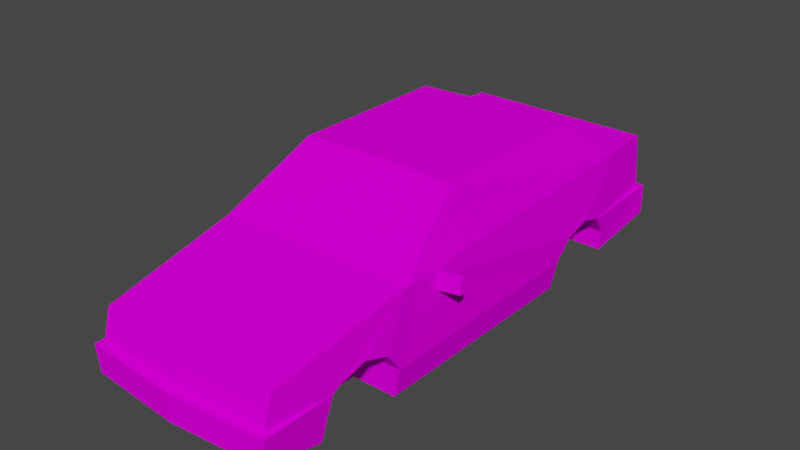 # Source: car.blend  (saved by Blender 5.1.29; exported with 4.5.12 LTS)
import bpy
from mathutils import Matrix  # noqa: F401  (used for matrix-valued properties, if any)

bpy.ops.wm.read_factory_settings(use_empty=True)
scene = bpy.context.scene
scene.name = 'Scene'

# ---- images (referenced by path relative to the original .blend; pixels are not part of the script)
import os
ASSET_DIR = os.environ.get("B2B_ASSET_DIR", "")  # directory of the original .blend (textures are referenced by path, not embedded)
HERE = os.path.dirname(os.path.abspath(__file__))  # packed textures are extracted next to this script under _unpacked/

def load_image(name, relpath, width, height, colorspace="sRGB"):
    """Load a texture the original file referenced (path relative to the .blend, or extracted next to this script)."""
    p = next((c for c in (os.path.join(HERE, relpath), os.path.join(ASSET_DIR, relpath)) if relpath and os.path.exists(c)), "")
    if p:
        img = bpy.data.images.load(p, check_existing=True)
        img.name = name
    else:  # same state as the original file: an image datablock whose file is absent (Cycles renders it pink)
        img = bpy.data.images.new(name, width, height)
        img.source = "FILE"
        img.filepath = "//" + (relpath or name)
    img.colorspace_settings.name = colorspace
    return img
img_car2_png = load_image('car2.png', 'car2.png', 1024, 1024, 'sRGB')

# ---- materials (node trees are filled in below, after node groups)
mat_car2_mat = bpy.data.materials.new('car2_mat')
mat_car2_mat.use_backface_culling_lightprobe_volume = False
mat_car2_mat.use_transparent_shadow = False
mat_car2_mat.diffuse_color = (0.588, 0.588, 0.588, 1.0)
mat_car2_mat.roughness = 0.8946
mat_car2_mat.specular_intensity = 0.0

# ---- material node trees
mat_car2_mat.use_nodes = True; mat_car2_mat.node_tree.nodes.clear()
_N = mat_car2_mat.node_tree.nodes; _L = mat_car2_mat.node_tree.links
n0 = _N.new('ShaderNodeBsdfPrincipled'); n0.name = 'Principled BSDF'; n0.location = (10, 300)
n0.distribution = 'GGX'
n0.subsurface_method = 'BURLEY'
n0.inputs[2].default_value = 0.8946
n0.inputs[13].default_value = 0.0
n0.inputs[27].default_value = (0.0, 0.0, 0.0, 1.0)
n0.inputs[28].default_value = 1.0
n1 = _N.new('ShaderNodeOutputMaterial'); n1.name = 'Material Output'; n1.location = (300, 300)
n2 = _N.new('ShaderNodeTexImage'); n2.name = 'Image Texture'; n2.location = (-300, 600)
n2.image = img_car2_png
n2.interpolation = 'Closest'
_L.new(n0.outputs[0], n1.inputs[0])
_L.new(n2.outputs[0], n0.inputs[0])
n1.is_active_output = True

# ---- world
world_world = bpy.data.worlds.new('World'); scene.world = world_world
world_world.use_nodes = True; world_world.node_tree.nodes.clear()
_N = world_world.node_tree.nodes; _L = world_world.node_tree.links
n0 = _N.new('ShaderNodeOutputWorld'); n0.name = 'World Output'; n0.location = (300, 300)
n1 = _N.new('ShaderNodeBackground'); n1.name = 'Background'; n1.location = (10, 300)
n1.inputs[0].default_value = (0.05088, 0.05088, 0.05088, 1.0)
_L.new(n1.outputs[0], n0.inputs[0])
n0.is_active_output = True
world_world.color = (0.05088, 0.05088, 0.05088)
world_world.use_sun_shadow = False
world_world.sun_shadow_jitter_overblur = 0.0

# ---- meshes
me_car2 = bpy.data.meshes.new('Car2')
me_car2.from_pydata([(0.0, 2.169, 0.3453), (0.0, 2.172, -1.655), (-0.9571, 2.139, -1.655), (-0.9571, 2.137, 0.3453), (-1.213, 0.6471, -1.338), (-1.143, 0.287, -1.338), (-1.143, 0.3064, 1.425), (-1.14, 0.9029, -3.197), (-1.15, 1.607, -3.08), (0.0, 1.607, -3.08), (-1.213, 0.6471, 1.425), (-1.198, 1.502, 1.323), (0.0, 1.502, 1.323), (-1.102, 1.19, 2.984), (-1.246, 0.9029, -2.089), (-1.198, 1.607, -2.372), (-1.243, 0.8971, -1.52), (0.0, 1.19, 3.038), (0.0, 0.9029, -3.197), (-1.174, 0.8971, 2.194), (-1.218, 0.8971, 1.606), (-1.199, 0.9015, -3.271), (-1.217, 0.6471, -2.289), (-1.162, 0.8238, 2.301), (0.0, 1.607, -2.372), (-1.248, 0.9925, -1.814), (-1.102, 0.8238, 3.082), (0.0, 0.8238, 3.136), (-1.199, 0.9925, 1.9), (-1.197, 0.4097, -2.289), (-1.097, 0.312, 2.397), (-1.121, 0.5028, 3.15), (-1.163, 0.8238, 3.155), (0.0, 0.5028, 3.236), (0.0, 0.8238, 3.236), (0.0, 0.5335, -3.297), (-1.202, 0.5335, -3.268), (0.0, 0.9029, -3.297), (-0.662, 0.6471, -1.338), (-0.613, 0.287, -1.338), (-0.662, 0.6471, 1.425), (-0.6668, 0.8971, 1.606), (-0.6659, 0.6471, -2.289), (-0.6947, 0.9029, -2.089), (-0.6232, 0.8971, 2.194), (-0.6103, 0.8238, 2.301), (-0.6965, 0.9925, -1.814), (-0.6918, 0.8971, -1.52), (-0.6477, 0.9925, 1.9), (-0.613, 0.3064, 1.425), (-0.6455, 0.4097, -2.289), (-0.6103, 0.312, 2.397), (0.9571, 2.139, -1.655), (0.9571, 2.137, 0.3453), (1.213, 0.6471, -1.338), (1.143, 0.3064, 1.425), (1.143, 0.287, -1.338), (1.14, 0.9029, -3.197), (1.15, 1.607, -3.08), (1.213, 0.6471, 1.425), (1.198, 1.502, 1.323), (1.102, 1.19, 2.984), (1.246, 0.9029, -2.089), (1.198, 1.607, -2.372), (1.243, 0.8971, -1.52), (1.174, 0.8971, 2.194), (1.218, 0.8971, 1.606), (1.199, 0.9015, -3.271), (1.217, 0.6471, -2.289), (1.162, 0.8238, 2.301), (1.248, 0.9925, -1.814), (1.102, 0.8238, 3.082), (1.199, 0.9925, 1.9), (1.197, 0.4097, -2.289), (1.097, 0.312, 2.397), (1.163, 0.8238, 3.155), (1.121, 0.5028, 3.15), (1.202, 0.5335, -3.268), (0.662, 0.6471, -1.338), (0.613, 0.287, -1.338), (0.662, 0.6471, 1.425), (0.6668, 0.8971, 1.606), (0.6659, 0.6471, -2.289), (0.6947, 0.9029, -2.089), (0.6232, 0.8971, 2.194), (0.6103, 0.8238, 2.301), (0.6965, 0.9925, -1.814), (0.6918, 0.8971, -1.52), (0.6477, 0.9925, 1.9), (0.613, 0.3064, 1.425), (0.6455, 0.4097, -2.289), (0.6103, 0.312, 2.397), (1.449, 1.278, 0.7309), (1.449, 1.278, 0.8109), (1.2, 1.278, 0.8676), (1.2, 1.278, 0.7876), (1.449, 1.453, 0.7309), (1.2, 1.453, 0.7876), (1.2, 1.453, 0.8676), (1.449, 1.453, 0.8109), (-1.449, 1.278, 0.7309), (-1.2, 1.278, 0.7876), (-1.2, 1.278, 0.8676), (-1.449, 1.278, 0.8109), (-1.449, 1.453, 0.7309), (-1.449, 1.453, 0.8109), (-1.2, 1.453, 0.8676), (-1.2, 1.453, 0.7876)], [], [(0, 1, 2), (2, 3, 0), (4, 5, 6), (7, 8, 9), (10, 11, 4), (12, 11, 13), (14, 15, 7), (16, 11, 15), (13, 17, 12), (9, 18, 7), (19, 13, 11), (10, 20, 11), (21, 22, 14), (19, 23, 13), (15, 24, 9), (24, 15, 2), (3, 2, 15), (11, 12, 0), (16, 15, 25), (23, 26, 13), (13, 26, 27), (15, 11, 3), (0, 3, 11), (2, 1, 24), (9, 8, 15), (15, 8, 7), (28, 19, 11), (27, 17, 13), (4, 6, 10), (16, 4, 11), (20, 28, 11), (15, 14, 25), (21, 29, 22), (30, 31, 32, 23), (31, 33, 34, 32), (35, 36, 21, 37), (29, 21, 36), (14, 7, 21), (37, 21, 7, 18), (26, 23, 32), (32, 34, 27, 26), (38, 39, 5, 4), (40, 41, 20, 10), (42, 43, 14, 22), (44, 45, 23, 19), (46, 47, 16, 25), (48, 44, 19, 28), (49, 40, 10, 6), (47, 38, 4, 16), (41, 48, 28, 20), (43, 46, 25, 14), (50, 42, 22, 29), (45, 51, 30, 23), (38, 42, 50, 39), (49, 51, 45, 40), (45, 44, 48, 41), (45, 41, 40), (47, 46, 43, 38), (43, 42, 38), (0, 52, 1), (52, 0, 53), (54, 55, 56), (57, 9, 58), (59, 54, 60), (12, 61, 60), (62, 57, 63), (64, 63, 60), (61, 12, 17), (9, 57, 18), (65, 60, 61), (59, 60, 66), (67, 62, 68), (65, 61, 69), (63, 9, 24), (24, 52, 63), (53, 63, 52), (60, 0, 12), (64, 70, 63), (69, 61, 71), (61, 27, 71), (63, 53, 60), (0, 60, 53), (52, 24, 1), (9, 63, 58), (63, 57, 58), (72, 60, 65), (27, 61, 17), (54, 59, 55), (64, 60, 54), (66, 60, 72), (63, 70, 62), (67, 68, 73), (74, 69, 75, 76), (76, 75, 34, 33), (35, 37, 67, 77), (73, 77, 67), (62, 67, 57), (37, 18, 57, 67), (71, 75, 69), (75, 71, 27, 34), (78, 54, 56, 79), (80, 59, 66, 81), (82, 68, 62, 83), (84, 65, 69, 85), (86, 70, 64, 87), (88, 72, 65, 84), (89, 55, 59, 80), (87, 64, 54, 78), (81, 66, 72, 88), (83, 62, 70, 86), (90, 73, 68, 82), (85, 69, 74, 91), (78, 79, 90, 82), (89, 80, 85, 91), (88, 84, 85, 81), (85, 80, 81), (83, 86, 87, 78), (83, 78, 82), (35, 77, 73, 90), (90, 50, 29, 35), (35, 29, 36), (76, 33, 31, 91), (30, 51, 91, 31), (76, 91, 74), (92, 93, 94, 95), (96, 97, 98, 99), (92, 95, 97, 96), (94, 93, 99, 98), (93, 92, 96, 99), (100, 101, 102, 103), (104, 105, 106, 107), (100, 104, 107, 101), (102, 106, 105, 103), (103, 105, 104, 100), (39, 50, 90, 79), (79, 56, 55, 89), (89, 91, 51, 49), (79, 89, 49, 39), (5, 39, 49, 6)])
me_car2.polygons.foreach_set('use_smooth', [True] * 139)
_k = set([(0, 1), (0, 3), (0, 11), (0, 53), (0, 60), (1, 2), (1, 24), (1, 52), (2, 3), (2, 15), (2, 24), (3, 11), (3, 15), (4, 5), (4, 10), (4, 11), (4, 16), (4, 38), (5, 6), (5, 39), (6, 10), (6, 49), (7, 8), (7, 14), (7, 15), (7, 18), (7, 21), (8, 9), (8, 15), (9, 58), (10, 11), (10, 20), (10, 40), (11, 12), (11, 13), (11, 15), (11, 16), (11, 19), (11, 20), (11, 28), (12, 17), (12, 60), (13, 17), (13, 19), (13, 23), (13, 26), (14, 15), (14, 21), (14, 22), (14, 25), (14, 43), (15, 16), (15, 24), (15, 25), (16, 25), (16, 47), (17, 27), (17, 61), (18, 57), (19, 23), (19, 28), (19, 44), (20, 28), (20, 41), (21, 29), (21, 36), (21, 37), (22, 29), (22, 42), (23, 26), (23, 30), (23, 32), (23, 45), (24, 52), (24, 63), (25, 46), (26, 27), (27, 71), (28, 48), (29, 36), (29, 50), (30, 31), (30, 51), (31, 32), (31, 33), (31, 91), (32, 34), (33, 34), (33, 76), (34, 75), (35, 36), (35, 37), (35, 77), (37, 67), (38, 39), (38, 43), (38, 47), (39, 50), (39, 79), (40, 41), (40, 45), (40, 49), (41, 45), (41, 48), (42, 43), (42, 50), (43, 46), (44, 45), (44, 48), (45, 51), (46, 47), (49, 51), (51, 91), (52, 53), (52, 63), (53, 60), (53, 63), (54, 56), (54, 59), (54, 60), (54, 64), (54, 78), (55, 56), (55, 59), (55, 89), (56, 79), (57, 58), (57, 62), (57, 63), (57, 67), (58, 63), (59, 60), (59, 66), (59, 80), (60, 61), (60, 63), (60, 64), (60, 65), (60, 66), (60, 72), (61, 65), (61, 69), (61, 71), (62, 63), (62, 67), (62, 68), (62, 70), (62, 83), (63, 64), (63, 70), (64, 70), (64, 87), (65, 69), (65, 72), (65, 84), (66, 72), (66, 81), (67, 73), (67, 77), (68, 73), (68, 82), (69, 71), (69, 74), (69, 75), (69, 85), (70, 86), (72, 88), (73, 77), (73, 90), (74, 76), (74, 91), (75, 76), (76, 91), (78, 79), (78, 83), (78, 87), (79, 90), (80, 81), (80, 85), (80, 89), (81, 85), (81, 88), (82, 83), (82, 90), (83, 86), (84, 85), (84, 88), (85, 91), (86, 87), (89, 91), (92, 93), (92, 95), (92, 96), (93, 94), (93, 99), (96, 97), (96, 99), (98, 99), (100, 101), (100, 103), (100, 104), (102, 103), (103, 105), (104, 105), (104, 107), (105, 106)])
me_car2.attributes.new('sharp_edge', 'BOOLEAN', 'EDGE').data.foreach_set('value', [ (min(e.vertices), max(e.vertices)) in _k for e in me_car2.edges])
_uv = me_car2.uv_layers.new(name='UVMap')
_uv.uv.foreach_set('vector', [0.4317, 0.5991, 0.7441, 0.5991, 0.7441, 0.4411, 0.7441, 0.4411, 0.4317, 0.4411, 0.4317, 0.5991, 0.7016, 0.09939, 0.7016, 0.04317, 0.2702, 0.04621, 0.7426, 0.6484, 0.7408, 0.7583, 0.9443, 0.7583, 0.2702, 0.09939, 0.2861, 0.2329, 0.7016, 0.09939, 0.2791, 0.5991, 0.2791, 0.3782, 0.01977, 0.4041, 0.8189, 0.1393, 0.863, 0.2493, 0.9918, 0.1393, 0.7299, 0.1384, 0.2861, 0.2329, 0.863, 0.2493, 0.01977, 0.4041, 0.01138, 0.5991, 0.2791, 0.5991, 0.9443, 0.7583, 0.9443, 0.6484, 0.7426, 0.6484, 0.1501, 0.1384, 0.02676, 0.1842, 0.2861, 0.2329, 0.2702, 0.09939, 0.2418, 0.1384, 0.2861, 0.2329, 0.9931, 0.3626, 0.8417, 0.3218, 0.8104, 0.3622, 0.1501, 0.1384, 0.1334, 0.127, 0.02676, 0.1842, 0.856, 0.3782, 0.856, 0.5991, 0.9665, 0.5991, 0.856, 0.5991, 0.856, 0.3782, 0.7441, 0.4411, 0.4387, 0.332, 0.7511, 0.3324, 0.863, 0.2493, 0.2791, 0.3782, 0.2791, 0.5991, 0.4317, 0.5991, 0.7299, 0.1384, 0.863, 0.2493, 0.7758, 0.1533, 0.1334, 0.127, 0.01138, 0.127, 0.02676, 0.1842, 0.2064, 0.1061, 0.2064, 0.04889, 0.01138, 0.0489, 0.863, 0.2493, 0.2861, 0.2329, 0.4387, 0.332, 0.4317, 0.5991, 0.4317, 0.4411, 0.2791, 0.3782, 0.7441, 0.4411, 0.7441, 0.5991, 0.856, 0.5991, 0.9665, 0.5991, 0.9665, 0.3955, 0.856, 0.3782, 0.863, 0.2493, 0.9735, 0.2493, 0.9918, 0.1393, 0.196, 0.1533, 0.1501, 0.1384, 0.2861, 0.2329, 0.01138, 0.0489, 0.01138, 0.1061, 0.2064, 0.1061, 0.7016, 0.09939, 0.2702, 0.04621, 0.2702, 0.09939, 0.7299, 0.1384, 0.7016, 0.09939, 0.2861, 0.2329, 0.2418, 0.1384, 0.196, 0.1533, 0.2861, 0.2329, 0.863, 0.2493, 0.8189, 0.1393, 0.7758, 0.1533, 0.9931, 0.3626, 0.8416, 0.2847, 0.8417, 0.3218, 0.162, 0.2423, 0.04595, 0.2718, 0.04526, 0.3219, 0.1772, 0.3221, 0.651, 0.3584, 0.4452, 0.3584, 0.4452, 0.4085, 0.6504, 0.4085, 0.7436, 0.1009, 0.9564, 0.1009, 0.9558, 0.04339, 0.7436, 0.04317, 0.8416, 0.2847, 0.9931, 0.3626, 0.9926, 0.3051, 0.21, 0.635, 0.1, 0.65, 0.1, 0.62, 0.1, 0.62, 0.21, 0.62, 0.21, 0.65, 0.1, 0.65, 0.21, 0.65, 0.1, 0.635, 0.21, 0.62, 0.21, 0.65, 0.1, 0.65, 0.1, 0.62, 0.21, 0.62, 0.4295, 0.9686, 0.4308, 0.9516, 0.4162, 0.9516, 0.4149, 0.9686, 0.4316, 0.9659, 0.4315, 0.9541, 0.4169, 0.9541, 0.417, 0.9659, 0.4312, 0.9652, 0.4305, 0.9531, 0.4158, 0.9531, 0.4166, 0.9652, 0.4272, 0.9749, 0.4299, 0.9754, 0.4293, 0.946, 0.4266, 0.9455, 0.4298, 0.962, 0.4299, 0.9481, 0.4153, 0.9481, 0.4152, 0.962, 0.426, 0.9759, 0.4272, 0.9749, 0.4266, 0.9455, 0.4254, 0.9464, 0.4348, 0.9673, 0.4316, 0.9659, 0.417, 0.9659, 0.4202, 0.9673, 0.4283, 0.9707, 0.4295, 0.9686, 0.4149, 0.9686, 0.4136, 0.9707, 0.4193, 0.9754, 0.426, 0.9759, 0.4254, 0.9464, 0.4187, 0.946, 0.4299, 0.975, 0.4298, 0.962, 0.4152, 0.962, 0.4152, 0.975, 0.4291, 0.9686, 0.4312, 0.9652, 0.4166, 0.9652, 0.4144, 0.9686, 0.4361, 0.9722, 0.4361, 0.9481, 0.4215, 0.9481, 0.4215, 0.9722, 0.4351, 0.9494, 0.413, 0.9545, 0.4136, 0.9656, 0.4361, 0.9662, 0.4362, 0.9519, 0.4134, 0.9522, 0.4156, 0.9763, 0.4362, 0.9679, 0.4156, 0.9763, 0.4206, 0.9705, 0.4274, 0.975, 0.4343, 0.9705, 0.4156, 0.9763, 0.4343, 0.9705, 0.4362, 0.9679, 0.4332, 0.9583, 0.4261, 0.9555, 0.4199, 0.9611, 0.4381, 0.969, 0.4199, 0.9611, 0.4159, 0.9742, 0.4381, 0.969, 0.4317, 0.5991, 0.7441, 0.4411, 0.7441, 0.5991, 0.7441, 0.4411, 0.4317, 0.5991, 0.4317, 0.4411, 0.7016, 0.09939, 0.2702, 0.04621, 0.7016, 0.04317, 0.7426, 0.6484, 0.9443, 0.7583, 0.7408, 0.7583, 0.2702, 0.09939, 0.7016, 0.09939, 0.2861, 0.2329, 0.2791, 0.5991, 0.01977, 0.4041, 0.2791, 0.3782, 0.8189, 0.1393, 0.9918, 0.1393, 0.863, 0.2493, 0.7299, 0.1384, 0.863, 0.2493, 0.2861, 0.2329, 0.01977, 0.4041, 0.2791, 0.5991, 0.01138, 0.5991, 0.9443, 0.7583, 0.7426, 0.6484, 0.9443, 0.6484, 0.1501, 0.1384, 0.2861, 0.2329, 0.02676, 0.1842, 0.2702, 0.09939, 0.2861, 0.2329, 0.2418, 0.1384, 0.9931, 0.3626, 0.8104, 0.3622, 0.8417, 0.3218, 0.1501, 0.1384, 0.02676, 0.1842, 0.1334, 0.127, 0.856, 0.3782, 0.9665, 0.5991, 0.856, 0.5991, 0.856, 0.5991, 0.7441, 0.4411, 0.856, 0.3782, 0.4387, 0.332, 0.863, 0.2493, 0.7511, 0.3324, 0.2791, 0.3782, 0.4317, 0.5991, 0.2791, 0.5991, 0.7299, 0.1384, 0.7758, 0.1533, 0.863, 0.2493, 0.1334, 0.127, 0.02676, 0.1842, 0.01138, 0.127, 0.2064, 0.1061, 0.01138, 0.0489, 0.2064, 0.04889, 0.863, 0.2493, 0.4387, 0.332, 0.2861, 0.2329, 0.4317, 0.5991, 0.2791, 0.3782, 0.4317, 0.4411, 0.7441, 0.4411, 0.856, 0.5991, 0.7441, 0.5991, 0.9665, 0.5991, 0.856, 0.3782, 0.9665, 0.3955, 0.863, 0.2493, 0.9918, 0.1393, 0.9735, 0.2493, 0.196, 0.1533, 0.2861, 0.2329, 0.1501, 0.1384, 0.01138, 0.0489, 0.2064, 0.1061, 0.01138, 0.1061, 0.7016, 0.09939, 0.2702, 0.09939, 0.2702, 0.04621, 0.7299, 0.1384, 0.2861, 0.2329, 0.7016, 0.09939, 0.2418, 0.1384, 0.2861, 0.2329, 0.196, 0.1533, 0.863, 0.2493, 0.7758, 0.1533, 0.8189, 0.1393, 0.9931, 0.3626, 0.8417, 0.3218, 0.8416, 0.2847, 0.162, 0.2423, 0.1772, 0.3221, 0.04526, 0.3219, 0.04595, 0.2718, 0.651, 0.3584, 0.6504, 0.4085, 0.4452, 0.4085, 0.4452, 0.3584, 0.7436, 0.1009, 0.7436, 0.04317, 0.9558, 0.04339, 0.9564, 0.1009, 0.8416, 0.2847, 0.9926, 0.3051, 0.9931, 0.3626, 0.21, 0.635, 0.1, 0.62, 0.1, 0.65, 0.1, 0.62, 0.1, 0.65, 0.21, 0.65, 0.21, 0.62, 0.21, 0.65, 0.21, 0.62, 0.1, 0.635, 0.21, 0.65, 0.21, 0.62, 0.1, 0.62, 0.1, 0.65, 0.4295, 0.9686, 0.4149, 0.9686, 0.4162, 0.9516, 0.4308, 0.9516, 0.4316, 0.9659, 0.417, 0.9659, 0.4169, 0.9541, 0.4315, 0.9541, 0.4312, 0.9652, 0.4166, 0.9652, 0.4158, 0.9531, 0.4305, 0.9531, 0.4272, 0.9749, 0.4266, 0.9455, 0.4293, 0.946, 0.4299, 0.9754, 0.4298, 0.962, 0.4152, 0.962, 0.4153, 0.9481, 0.4299, 0.9481, 0.426, 0.9759, 0.4254, 0.9464, 0.4266, 0.9455, 0.4272, 0.9749, 0.4348, 0.9673, 0.4202, 0.9673, 0.417, 0.9659, 0.4316, 0.9659, 0.4283, 0.9707, 0.4136, 0.9707, 0.4149, 0.9686, 0.4295, 0.9686, 0.4193, 0.9754, 0.4187, 0.946, 0.4254, 0.9464, 0.426, 0.9759, 0.4299, 0.975, 0.4152, 0.975, 0.4152, 0.962, 0.4298, 0.962, 0.4291, 0.9686, 0.4144, 0.9686, 0.4166, 0.9652, 0.4312, 0.9652, 0.4361, 0.9722, 0.4215, 0.9722, 0.4215, 0.9481, 0.4361, 0.9481, 0.4351, 0.9494, 0.4361, 0.9662, 0.4136, 0.9656, 0.413, 0.9545, 0.4362, 0.9519, 0.4362, 0.9679, 0.4156, 0.9763, 0.4134, 0.9522, 0.4274, 0.975, 0.4206, 0.9705, 0.4156, 0.9763, 0.4343, 0.9705, 0.4156, 0.9763, 0.4362, 0.9679, 0.4343, 0.9705, 0.4199, 0.9611, 0.4261, 0.9555, 0.4332, 0.9583, 0.4381, 0.969, 0.4199, 0.9611, 0.4381, 0.969, 0.4159, 0.9742, 0.522, 0.725, 0.4744, 0.7262, 0.4746, 0.765, 0.4964, 0.765, 0.4964, 0.765, 0.5476, 0.765, 0.5694, 0.765, 0.522, 0.725, 0.522, 0.725, 0.5694, 0.765, 0.5696, 0.7262, 0.4776, 0.9805, 0.522, 0.9839, 0.5664, 0.9805, 0.4978, 0.9507, 0.5655, 0.9507, 0.5462, 0.9507, 0.4978, 0.9507, 0.5664, 0.9805, 0.4776, 0.9805, 0.4978, 0.9507, 0.4785, 0.9507, 0.06188, 0.6457, 0.06188, 0.6819, 0.02567, 0.6819, 0.02567, 0.6457, 0.02567, 0.6457, 0.06188, 0.6457, 0.06188, 0.6819, 0.02567, 0.6819, 0.475, 0.625, 0.575, 0.625, 0.575, 0.7, 0.475, 0.7, 0.02567, 0.6457, 0.06188, 0.6457, 0.06188, 0.6819, 0.02567, 0.6819, 0.02567, 0.6457, 0.06188, 0.6457, 0.06188, 0.6819, 0.02567, 0.6819, 0.06188, 0.6457, 0.02567, 0.6457, 0.02567, 0.6819, 0.06188, 0.6819, 0.02567, 0.6457, 0.02567, 0.6819, 0.06188, 0.6819, 0.06188, 0.6457, 0.475, 0.625, 0.475, 0.7, 0.575, 0.7, 0.575, 0.625, 0.02567, 0.6457, 0.02567, 0.6819, 0.06188, 0.6819, 0.06188, 0.6457, 0.02567, 0.6457, 0.02567, 0.6819, 0.06188, 0.6819, 0.06188, 0.6457, 0.5463, 0.8026, 0.5476, 0.765, 0.4964, 0.765, 0.4977, 0.8026, 0.4977, 0.8026, 0.4767, 0.8026, 0.4767, 0.9121, 0.4977, 0.9121, 0.4977, 0.9121, 0.4978, 0.9507, 0.5462, 0.9507, 0.5463, 0.9121, 0.4977, 0.8026, 0.4977, 0.9121, 0.5463, 0.9121, 0.5463, 0.8026, 0.5673, 0.8026, 0.5463, 0.8026, 0.5463, 0.9121, 0.5673, 0.9121])
me_car2.materials.append(mat_car2_mat)
me_car2.use_remesh_fix_poles = True
me_car2.use_remesh_preserve_attributes = False
me_car2.use_mirror_vertex_groups = False
me_car2.update()
me_car2.normals_split_custom_set([tuple(v) for v in zip(*[iter([-0.03378, 0.9994, 0.001277, -0.03378, 0.9994, 0.001277, -0.03378, 0.9994, 0.001277, -0.03378, 0.9994, 0.001277, -0.03378, 0.9994, 0.001277, -0.03378, 0.9994, 0.001277, -0.98, -0.199, 0.0003594, -0.9815, -0.1913, 0.001347, -0.981, -0.1941, 0.0009878, -4.138e-07, 0.1646, -0.9864, 0.0, 0.1646, -0.9864, -4.807e-07, 0.1646, -0.9864, -0.9998, 0.01788, 1.423e-06, -0.9998, 0.01788, 1.423e-06, -0.9998, 0.01788, 1.423e-06, -0.007749, 0.9837, 0.1799, 0.0, 0.9828, 0.1849, -0.0009443, 0.9829, 0.1843, -0.995, 0.0295, -0.09553, -0.995, 0.0295, -0.09553, -0.995, 0.0295, -0.09553, -0.9978, 0.06562, 0.00186, -0.9978, 0.06562, 0.00186, -0.9978, 0.06562, 0.00186, -0.0009443, 0.9829, 0.1843, -0.008748, 0.9838, 0.1793, -0.007749, 0.9837, 0.1799, -4.807e-07, 0.1646, -0.9864, -5.861e-07, 0.1646, -0.9864, -4.138e-07, 0.1646, -0.9864, -0.9957, 0.06096, 0.0692, -0.9957, 0.06096, 0.0692, -0.9957, 0.06096, 0.0692, -0.999, 0.01266, -0.04375, -0.999, 0.01266, -0.04375, -0.999, 0.01266, -0.04375, -0.9955, -0.08535, -0.04037, -0.9957, -0.0833, -0.03984, -0.9959, -0.08109, -0.03927, -0.9945, -0.02698, 0.1017, -0.9945, -0.02698, 0.1017, -0.9945, -0.02698, 0.1017, 0.0, 1.0, 8.266e-08, 0.0, 1.0, 0.0, 0.0, 1.0, 4.354e-08, 0.0, 0.8028, -0.5963, 0.0, 0.8028, -0.5963, 0.0, 0.8028, -0.5963, -0.9113, 0.4117, 0.0005262, -0.9113, 0.4117, 0.0005262, -0.9113, 0.4117, 0.0005262, 0.0, 0.8262, 0.5634, 2.523e-07, 0.8262, 0.5634, 2.523e-07, 0.8262, 0.5634, -0.9892, 0.134, 0.0593, -0.9892, 0.134, 0.0593, -0.9892, 0.134, 0.0593, -0.9969, 0.02056, 0.07642, -0.9969, 0.02056, 0.07642, -0.9969, 0.02056, 0.07642, -0.04707, 0.2595, 0.9646, -0.04706, 0.2595, 0.9646, -0.04707, 0.2595, 0.9646, -0.9294, 0.3689, 0.01046, -0.9294, 0.3689, 0.01046, -0.9294, 0.3689, 0.01046, -0.02845, 0.8417, 0.5392, -0.02845, 0.8417, 0.5392, -0.02845, 0.8417, 0.5392, -0.02654, 0.7852, -0.6187, -0.02654, 0.7852, -0.6187, -0.02654, 0.7852, -0.6187, 0.0, 1.0, 4.354e-08, 0.0, 1.0, 1.282e-07, 0.0, 1.0, 8.266e-08, -0.9977, -0.00348, -0.06757, -0.9977, -0.00348, -0.06757, -0.9977, -0.00348, -0.06757, -0.98, 0.15, 0.1306, -0.98, 0.15, 0.1306, -0.98, 0.15, 0.1306, -0.04707, 0.2595, 0.9646, -0.04707, 0.2595, 0.9646, -0.04707, 0.2595, 0.9646, -0.98, -0.199, 0.0003594, -0.981, -0.1941, 0.0009878, -0.9794, -0.2018, 1.396e-06, -0.995, -0.09281, 0.03555, -0.995, -0.09281, 0.03555, -0.995, -0.09281, 0.03555, -0.9974, 0.05495, 0.04668, -0.9974, 0.05495, 0.04668, -0.9974, 0.05495, 0.04668, -0.998, 0.05784, -0.02534, -0.998, 0.05784, -0.02534, -0.998, 0.05784, -0.02534, -0.9955, -0.08535, -0.04037, -0.9955, -0.0857, -0.04046, -0.9957, -0.0833, -0.03984, -0.992, -0.1261, -0.0001508, -0.992, -0.1261, -0.0001508, -0.992, -0.1261, -0.0001508, -0.992, -0.1261, -0.0001508, -0.07307, -0.01168, 0.9973, -0.07307, -0.01168, 0.9973, -0.07307, -0.01168, 0.9973, -0.07307, -0.01168, 0.9973, -0.02324, -0.004161, -0.9997, -0.02324, -0.004161, -0.9997, -0.02324, -0.004161, -0.9997, -0.02324, -0.004161, -0.9997, -0.9999, 0.007913, 0.006461, -0.9999, 0.007913, 0.006461, -0.9999, 0.007913, 0.006461, -0.02143, 0.9998, -0.002057, -0.02143, 0.9998, -0.002057, -0.02143, 0.9998, -0.002057, -2.368e-09, 1.0, -0.007993, -0.0007015, 1.0, -0.007992, -0.0007015, 1.0, -0.007992, -2.483e-09, 1.0, -0.007993, 5.717e-06, 1.0, 5.117e-06, 1.109e-05, 1.0, 9.366e-06, 4.737e-06, 1.0, 4.342e-06, 4.737e-06, 1.0, 4.342e-06, 0.0, 1.0, 2.995e-07, 0.0, 1.0, 2.995e-07, 5.717e-06, 1.0, 5.117e-06, 0.0, 0.0, -1.0, 0.0, 0.0, -1.0, 0.0, 0.0, -1.0, 0.0, 0.0, -1.0, 0.0, -0.5878, 0.809, 0.0, -0.5878, 0.809, 0.0, -0.5878, 0.809, 0.0, -0.5878, 0.809, -2.665e-06, -0.6153, 0.7883, -2.665e-06, -0.6153, 0.7883, -2.665e-06, -0.6153, 0.7883, -2.665e-06, -0.6153, 0.7883, 3.345e-06, -0.8239, -0.5667, 3.345e-06, -0.8239, -0.5667, 3.345e-06, -0.8239, -0.5667, 3.345e-06, -0.8239, -0.5667, -3.499e-07, -0.9511, -0.309, -3.499e-07, -0.9511, -0.309, -3.499e-07, -0.9511, -0.309, -3.499e-07, -0.9511, -0.309, 0.0, -0.9511, -0.309, 0.0, -0.9511, -0.309, 0.0, -0.9511, -0.309, 0.0, -0.9511, -0.309, 0.0, 0.0, 1.0, 0.0, 0.0, 1.0, 0.0, 0.0, 1.0, 0.0, 0.0, 1.0, -6.998e-07, -0.5878, -0.809, -6.998e-07, -0.5878, -0.809, -6.998e-07, -0.5878, -0.809, -6.998e-07, -0.5878, -0.809, 0.0, -0.9511, 0.309, 0.0, -0.9511, 0.309, 0.0, -0.9511, 0.309, 0.0, -0.9511, 0.309, 2.983e-06, -0.9511, 0.309, 2.983e-06, -0.9511, 0.309, 2.983e-06, -0.9511, 0.309, 2.983e-06, -0.9511, 0.309, -5.012e-06, -4.467e-07, 1.0, -5.012e-06, -4.467e-07, 1.0, -5.012e-06, -4.467e-07, 1.0, -5.012e-06, -4.467e-07, 1.0, -1.323e-06, -0.1856, -0.9826, -1.323e-06, -0.1856, -0.9826, -1.323e-06, -0.1856, -0.9826, -1.323e-06, -0.1856, -0.9826, -0.9934, -0.1149, 0.005895, -0.9934, -0.1148, 0.005033, -0.9933, -0.1154, 0.01161, -0.9933, -0.1154, 0.01161, -0.998, -0.05343, 0.03461, -0.998, -0.05343, 0.03461, -0.998, -0.05343, 0.03461, -0.998, -0.05343, 0.03461, -0.9962, -0.04578, 0.07384, -0.9962, -0.04578, 0.07384, -0.9962, -0.04578, 0.07384, -0.9962, -0.04578, 0.07384, -0.9947, -0.07227, 0.07325, -0.9947, -0.07227, 0.07325, -0.9947, -0.07227, 0.07325, -0.9956, -0.09383, 0.004041, -0.9956, -0.09383, 0.004041, -0.9956, -0.09383, 0.004041, -0.9956, -0.09383, 0.004041, -0.9934, -0.1147, 0.004143, -0.9934, -0.1148, 0.005033, -0.9934, -0.1149, 0.005895, 0.03378, 0.9994, 0.001277, 0.03378, 0.9994, 0.001277, 0.03378, 0.9994, 0.001277, 0.03378, 0.9994, 0.001277, 0.03378, 0.9994, 0.001277, 0.03378, 0.9994, 0.001277, 0.98, -0.199, 0.0003604, 0.981, -0.1941, 0.0009874, 0.9815, -0.1913, 0.001347, -3.757e-07, 0.1646, -0.9864, -4.807e-07, 0.1646, -0.9864, -5.808e-07, 0.1646, -0.9864, 0.9998, 0.01788, 1.08e-06, 0.9998, 0.01788, 1.08e-06, 0.9998, 0.01788, 1.08e-06, 0.007749, 0.9837, 0.1799, 0.0009442, 0.9829, 0.1843, 1.766e-07, 0.9828, 0.1849, 0.995, 0.0295, -0.09553, 0.995, 0.0295, -0.09553, 0.995, 0.0295, -0.09553, 0.9978, 0.06562, 0.00186, 0.9978, 0.06562, 0.00186, 0.9978, 0.06562, 0.00186, 0.0009442, 0.9829, 0.1843, 0.007749, 0.9837, 0.1799, 0.008748, 0.9838, 0.1793, -4.807e-07, 0.1646, -0.9864, -3.757e-07, 0.1646, -0.9864, -5.861e-07, 0.1646, -0.9864, 0.9957, 0.06097, 0.0692, 0.9957, 0.06097, 0.0692, 0.9957, 0.06097, 0.0692, 0.999, 0.01266, -0.04375, 0.999, 0.01266, -0.04375, 0.999, 0.01266, -0.04375, 0.9955, -0.08535, -0.04037, 0.9959, -0.08109, -0.03927, 0.9957, -0.0833, -0.03984, 0.9944, -0.02698, 0.1017, 0.9944, -0.02698, 0.1017, 0.9944, -0.02698, 0.1017, 0.0, 1.0, 8.266e-08, 0.0, 1.0, 4.354e-08, 0.0, 1.0, 0.0, 0.0, 0.8028, -0.5963, 0.0, 0.8028, -0.5963, 0.0, 0.8028, -0.5963, 0.9113, 0.4117, 0.0005257, 0.9113, 0.4117, 0.0005257, 0.9113, 0.4117, 0.0005257, 5.046e-07, 0.8262, 0.5634, 2.523e-07, 0.8262, 0.5634, 2.523e-07, 0.8262, 0.5634, 0.9892, 0.134, 0.0593, 0.9892, 0.134, 0.0593, 0.9892, 0.134, 0.0593, 0.9969, 0.02056, 0.07642, 0.9969, 0.02056, 0.07642, 0.9969, 0.02056, 0.07642, 0.04707, 0.2595, 0.9646, 0.04707, 0.2595, 0.9646, 0.04707, 0.2595, 0.9646, 0.9294, 0.3689, 0.01046, 0.9294, 0.3689, 0.01046, 0.9294, 0.3689, 0.01046, 0.02845, 0.8417, 0.5392, 0.02845, 0.8417, 0.5392, 0.02845, 0.8417, 0.5392, 0.02654, 0.7852, -0.6187, 0.02654, 0.7852, -0.6187, 0.02654, 0.7852, -0.6187, 0.0, 1.0, 4.354e-08, 0.0, 1.0, 8.266e-08, 0.0, 1.0, 1.282e-07, 0.9977, -0.00348, -0.06757, 0.9977, -0.00348, -0.06757, 0.9977, -0.00348, -0.06757, 0.98, 0.15, 0.1306, 0.98, 0.15, 0.1306, 0.98, 0.15, 0.1306, 0.04707, 0.2595, 0.9646, 0.04707, 0.2595, 0.9646, 0.04707, 0.2595, 0.9646, 0.98, -0.199, 0.0003604, 0.9794, -0.2018, 1.062e-06, 0.981, -0.1941, 0.0009874, 0.995, -0.09281, 0.03555, 0.995, -0.09281, 0.03555, 0.995, -0.09281, 0.03555, 0.9974, 0.05495, 0.04667, 0.9974, 0.05495, 0.04667, 0.9974, 0.05495, 0.04667, 0.998, 0.05784, -0.02534, 0.998, 0.05784, -0.02534, 0.998, 0.05784, -0.02534, 0.9955, -0.08535, -0.04037, 0.9957, -0.0833, -0.03984, 0.9955, -0.0857, -0.04046, 0.992, -0.1261, -0.0001515, 0.992, -0.1261, -0.0001515, 0.992, -0.1261, -0.0001515, 0.992, -0.1261, -0.0001515, 0.07307, -0.01168, 0.9973, 0.07307, -0.01168, 0.9973, 0.07307, -0.01168, 0.9973, 0.07307, -0.01168, 0.9973, 0.02324, -0.004161, -0.9997, 0.02324, -0.004161, -0.9997, 0.02324, -0.004161, -0.9997, 0.02324, -0.004161, -0.9997, 0.9999, 0.007912, 0.006461, 0.9999, 0.007912, 0.006461, 0.9999, 0.007912, 0.006461, 0.02143, 0.9998, -0.002057, 0.02143, 0.9998, -0.002057, 0.02143, 0.9998, -0.002057, -2.368e-09, 1.0, -0.007993, -2.483e-09, 1.0, -0.007993, 0.0007014, 1.0, -0.007994, 0.0007014, 1.0, -0.007994, -5.717e-06, 1.0, 4.819e-06, -4.737e-06, 1.0, 3.992e-06, -1.109e-05, 1.0, 9.35e-06, -4.737e-06, 1.0, 3.992e-06, -5.717e-06, 1.0, 4.819e-06, 0.0, 1.0, 2.995e-07, 0.0, 1.0, 2.995e-07, 0.0, 0.0, -1.0, 0.0, 0.0, -1.0, 0.0, 0.0, -1.0, 0.0, 0.0, -1.0, 0.0, -0.5878, 0.809, 0.0, -0.5878, 0.809, 0.0, -0.5878, 0.809, 0.0, -0.5878, 0.809, 3.17e-06, -0.6153, 0.7883, 3.17e-06, -0.6153, 0.7883, 3.17e-06, -0.6153, 0.7883, 3.17e-06, -0.6153, 0.7883, -3.763e-06, -0.8239, -0.5667, -3.763e-06, -0.8239, -0.5667, -3.763e-06, -0.8239, -0.5667, -3.763e-06, -0.8239, -0.5667, 0.0, -0.9511, -0.309, 0.0, -0.9511, -0.309, 0.0, -0.9511, -0.309, 0.0, -0.9511, -0.309, 0.0, -0.9511, -0.309, 0.0, -0.9511, -0.309, 0.0, -0.9511, -0.309, 0.0, -0.9511, -0.309, 0.0, 0.0, 1.0, 0.0, 0.0, 1.0, 0.0, 0.0, 1.0, 0.0, 0.0, 1.0, 0.0, -0.5878, -0.809, 0.0, -0.5878, -0.809, 0.0, -0.5878, -0.809, 0.0, -0.5878, -0.809, 0.0, -0.9511, 0.309, 0.0, -0.9511, 0.309, 0.0, -0.9511, 0.309, 0.0, -0.9511, 0.309, -2.61e-06, -0.9511, 0.309, -2.61e-06, -0.9511, 0.309, -2.61e-06, -0.9511, 0.309, -2.61e-06, -0.9511, 0.309, 4.974e-06, -4.467e-07, 1.0, 4.974e-06, -4.467e-07, 1.0, 4.974e-06, -4.467e-07, 1.0, 4.974e-06, -4.467e-07, 1.0, 3.428e-07, -0.1856, -0.9826, 3.428e-07, -0.1856, -0.9826, 3.428e-07, -0.1856, -0.9826, 3.428e-07, -0.1856, -0.9826, 0.9934, -0.1149, 0.005895, 0.9933, -0.1154, 0.01161, 0.9933, -0.1154, 0.01161, 0.9934, -0.1148, 0.005318, 0.998, -0.05343, 0.03461, 0.998, -0.05343, 0.03461, 0.998, -0.05343, 0.03461, 0.998, -0.05343, 0.03461, 0.9962, -0.04578, 0.07384, 0.9962, -0.04578, 0.07384, 0.9962, -0.04578, 0.07384, 0.9962, -0.04578, 0.07384, 0.9947, -0.07226, 0.07324, 0.9947, -0.07226, 0.07324, 0.9947, -0.07226, 0.07324, 0.9956, -0.09383, 0.004043, 0.9956, -0.09383, 0.004043, 0.9956, -0.09383, 0.004043, 0.9956, -0.09383, 0.004043, 0.9934, -0.1147, 0.004143, 0.9934, -0.1149, 0.005895, 0.9934, -0.1148, 0.005318, -0.00158, -0.9921, -0.1256, 0.002096, -0.9922, -0.1243, 0.002096, -0.9922, -0.1243, -0.0009225, -0.9924, -0.123, -0.0009225, -0.9924, -0.123, -4.485e-07, -0.9919, -0.1271, -0.0002132, -0.9925, -0.1221, -0.00158, -0.9921, -0.1256, -0.00158, -0.9921, -0.1256, -0.0002132, -0.9925, -0.1221, -0.003077, -0.9921, -0.1254, 6.183e-08, -0.9751, 0.2218, 6.183e-08, -0.9751, 0.2218, 6.183e-08, -0.9751, 0.2218, 6.183e-08, -0.9751, 0.2218, 7.191e-07, -0.9694, 0.2456, 7.191e-07, -0.9694, 0.2456, 7.191e-07, -0.9694, 0.2456, 7.191e-07, -0.9694, 0.2456, -2.066e-06, -0.9694, 0.2456, -2.066e-06, -0.9694, 0.2456, -2.066e-06, -0.9694, 0.2456, 0.0, -1.0, 0.0, 0.0, -1.0, 0.0, 0.0, -1.0, 0.0, 0.0, -1.0, 0.0, 0.0, 1.0, 0.0, 0.0, 1.0, 0.0, 0.0, 1.0, 0.0, 0.0, 1.0, 0.0, -0.2216, 0.0, -0.9751, -0.2216, 0.0, -0.9751, -0.2216, 0.0, -0.9751, -0.2216, 0.0, -0.9751, 0.2216, 0.0, 0.9751, 0.2216, 0.0, 0.9751, 0.2216, 0.0, 0.9751, 0.2216, 0.0, 0.9751, 1.0, 0.0, 0.0, 1.0, 0.0, 0.0, 1.0, 0.0, 0.0, 1.0, 0.0, 0.0, 0.0, -1.0, 0.0, 0.0, -1.0, 0.0, 0.0, -1.0, 0.0, 0.0, -1.0, 0.0, 0.0, 1.0, 0.0, 0.0, 1.0, 0.0, 0.0, 1.0, 0.0, 0.0, 1.0, 0.0, 0.2216, 0.0, -0.9751, 0.2216, 0.0, -0.9751, 0.2216, 0.0, -0.9751, 0.2216, 0.0, -0.9751, -0.2216, 0.0, 0.9751, -0.2216, 0.0, 0.9751, -0.2216, 0.0, 0.9751, -0.2216, 0.0, 0.9751, -1.0, 0.0, 0.0, -1.0, 0.0, 0.0, -1.0, 0.0, 0.0, -1.0, 0.0, 0.0, -4.939e-08, -0.9918, -0.128, -4.485e-07, -0.9919, -0.1271, -0.0009225, -0.9924, -0.123, -4.939e-08, -0.9918, -0.128, 0.0, -1.0, 0.00704, 0.0, -1.0, 0.00704, 0.0, -1.0, 0.00704, 0.0, -1.0, 0.006609, 0.0, -1.0, 0.006609, 0.0, -1.0, 0.005746, 0.0, -1.0, 0.005746, 0.0, -1.0, 0.006609, 0.0, -1.0, 0.00704, 0.0, -1.0, 0.006609, 0.0, -1.0, 0.006609, 0.0, -1.0, 0.00704, 0.0, -1.0, 0.00704, 0.0, -1.0, 0.00704, 0.0, -1.0, 0.006609, 0.0, -1.0, 0.00704])] * 3)])

# ---- objects
ob_car2 = bpy.data.objects.new('Car2', me_car2)

# ---- transforms, parenting, visibility, modifiers, constraints
ob_car2.location = (0.0, 0.0, 0.0)
ob_car2.rotation_euler = (1.571, -0.0, 0.0)
ob_car2.lineart.crease_threshold = 0.0

# ---- collection membership
scene.collection.objects.link(ob_car2)

# ---- scene / render settings (as saved in the file)
scene.frame_start = 1; scene.frame_end = 250; scene.frame_set(1)
scene.render.engine = 'BLENDER_EEVEE_NEXT'
scene.render.bake_bias = 0.0
scene.render.bake_samples = 0
scene.cycles.use_denoising = False
scene.cycles.samples = 128
scene.cycles.sampling_pattern = 'TABULATED_SOBOL'
scene.cycles.use_adaptive_sampling = False
scene.cycles.use_light_tree = False
scene.view_settings.view_transform = 'Filmic'
bpy.context.view_layer.update()

# ---- added for rendering (the .blend has no active camera and no usable light): camera, sun
cam_auto = bpy.data.cameras.new('AutoCamera')
cam_auto.lens = 50.0
cam_auto.sensor_width = 36.0
cam_auto.clip_end = 1000.0
ob_auto_camera = bpy.data.objects.new('AutoCamera', cam_auto)
scene.collection.objects.link(ob_auto_camera)
ob_auto_camera.location = (6.83871, -8.1759, 6.70027)
ob_auto_camera.rotation_euler = (1.09748, -7.21219e-08, 0.694738)
scene.camera = ob_auto_camera
light_auto_sun = bpy.data.lights.new('AutoSun', 'SUN')
light_auto_sun.energy = 3.0
light_auto_sun.angle = 0.0523599
ob_auto_sun = bpy.data.objects.new('AutoSun', light_auto_sun)
scene.collection.objects.link(ob_auto_sun)
ob_auto_sun.rotation_euler = (0.872665, 0.174533, 0.523599)
bpy.context.view_layer.update()

